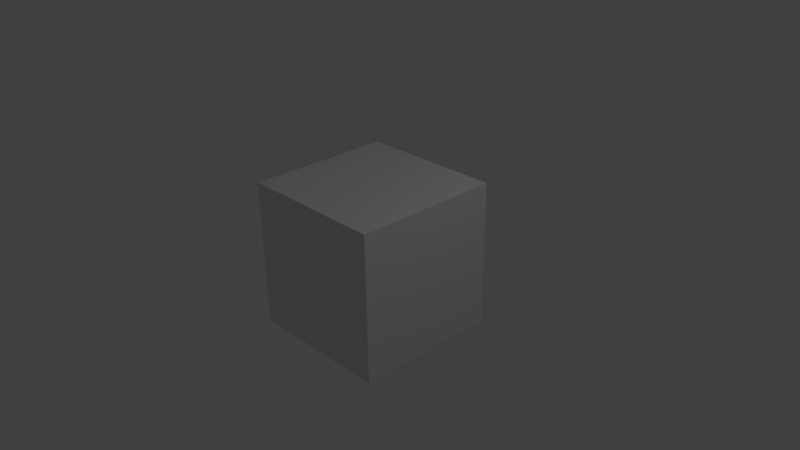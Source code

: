 # Source: startup.blend  (saved by Blender 2.77.0; exported with 4.5.12 LTS)
import bpy
from mathutils import Matrix  # noqa: F401  (used for matrix-valued properties, if any)

bpy.ops.wm.read_factory_settings(use_empty=True)
scene = bpy.context.scene
scene.name = 'Scene'

# ---- collections
col_collection_1 = bpy.data.collections.new('Collection 1'); scene.collection.children.link(col_collection_1)

# ---- materials (node trees are filled in below, after node groups)
mat_material = bpy.data.materials.new('Material')
mat_material.alpha_threshold = 0.0
mat_material.use_transparent_shadow = False
mat_material.roughness = 0.5
mat_material.line_color = (0.0, 0.0, 0.0, 1.0)

# ---- material node trees

# ---- world
world_world = bpy.data.worlds.new('World'); scene.world = world_world
world_world.color = (0.05088, 0.05088, 0.05088)
world_world.use_sun_shadow = False
world_world.sun_shadow_jitter_overblur = 0.0
world_world.cycles.sampling_method = 'MANUAL'

# ---- cameras
cam_camera = bpy.data.cameras.new('Camera')
cam_camera.clip_end = 100.0
cam_camera.lens = 35.0
cam_camera.sensor_width = 32.0
cam_camera.sensor_height = 18.0
cam_camera.ortho_scale = 7.314
cam_camera.dof.focus_distance = 0.0
cam_camera.dof.aperture_fstop = 128.0

# ---- lights
light_lamp = bpy.data.lights.new('Lamp', 'POINT')
light_lamp.transmission_factor = 0.0
light_lamp.cutoff_distance = 30.0
light_lamp.energy = 100.0
light_lamp.shadow_buffer_clip_start = 1.001
light_lamp.shadow_soft_size = 0.1
light_lamp.shadow_maximum_resolution = 0.006
light_lamp.use_absolute_resolution = True

# ---- meshes
me_cube = bpy.data.meshes.new('Cube')
me_cube.from_pydata([(1.0, 1.0, -1.0), (1.0, -1.0, -1.0), (-1.0, -1.0, -1.0), (-1.0, 1.0, -1.0), (1.0, 1.0, 1.0), (1.0, -1.0, 1.0), (-1.0, -1.0, 1.0), (-1.0, 1.0, 1.0)], [], [(0, 1, 2, 3), (4, 7, 6, 5), (0, 4, 5, 1), (1, 5, 6, 2), (2, 6, 7, 3), (4, 0, 3, 7)])
me_cube.materials.append(mat_material)
me_cube.use_remesh_preserve_volume = False
me_cube.use_remesh_preserve_attributes = False
me_cube.use_mirror_vertex_groups = False
me_cube.update()

# ---- objects
ob_cube = bpy.data.objects.new('Cube', me_cube)
ob_lamp = bpy.data.objects.new('Lamp', light_lamp)
ob_camera = bpy.data.objects.new('Camera', cam_camera)

# ---- transforms, parenting, visibility, modifiers, constraints
ob_cube.location = (0.0, 0.0, 0.0)
ob_cube.lock_rotations_4d = False
ob_cube.empty_display_type = 'ARROWS'
ob_cube.lineart.crease_threshold = 0.0
ob_lamp.location = (4.076, 1.005, 5.904)
ob_lamp.rotation_euler = (0.6503, 0.05522, 1.866)
ob_lamp.lock_rotations_4d = False
ob_lamp.empty_display_type = 'ARROWS'
ob_lamp.color = (0.0, 0.0, 0.0, 0.0)
ob_lamp.lineart.crease_threshold = 0.0
ob_camera.location = (7.481, -6.508, 5.344)
ob_camera.rotation_euler = (1.109, 0.01082, 0.8149)
ob_camera.lock_rotations_4d = False
ob_camera.empty_display_type = 'ARROWS'
ob_camera.color = (0.0, 0.0, 0.0, 0.0)
ob_camera.display_type = 'WIRE'
ob_camera.lineart.crease_threshold = 0.0

# ---- collection membership
col_collection_1.objects.link(ob_cube)
col_collection_1.objects.link(ob_lamp)
col_collection_1.objects.link(ob_camera)

# ---- scene / render settings (as saved in the file)
scene.camera = ob_camera
scene.frame_start = 1; scene.frame_end = 10000; scene.frame_set(1)
scene.render.engine = 'BLENDER_EEVEE_NEXT'
scene.render.resolution_percentage = 50
scene.render.fps = 30
scene.render.dither_intensity = 0.0
scene.cycles.use_denoising = False
scene.cycles.samples = 128
scene.cycles.sampling_pattern = 'TABULATED_SOBOL'
scene.cycles.light_sampling_threshold = 0.0
scene.cycles.use_adaptive_sampling = False
scene.cycles.use_light_tree = False
scene.cycles.blur_glossy = 0.0
scene.cycles.sample_clamp_indirect = 0.0
scene.view_settings.view_transform = 'Standard'
bpy.context.view_layer.update()

